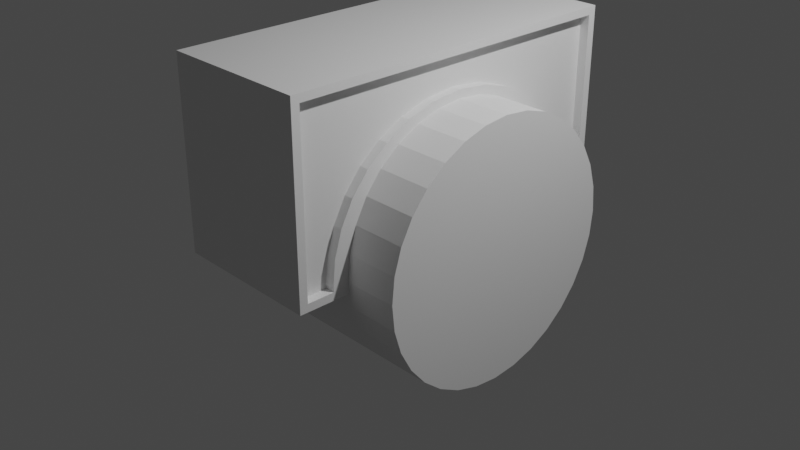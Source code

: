 # Source: bridge-arch.blend  (saved by Blender 2.80.27; exported with 4.5.12 LTS)
import bpy
from mathutils import Matrix  # noqa: F401  (used for matrix-valued properties, if any)

bpy.ops.wm.read_factory_settings(use_empty=True)
scene = bpy.context.scene
scene.name = 'Scene'

# ---- collections
col_collection = bpy.data.collections.new('Collection'); scene.collection.children.link(col_collection)

# ---- materials (node trees are filled in below, after node groups)
mat_material = bpy.data.materials.new('Material')
mat_material.alpha_threshold = 0.0
mat_material.use_transparent_shadow = False
mat_material.roughness = 0.5
mat_material.line_color = (0.0, 0.0, 0.0, 1.0)

# ---- material node trees
mat_material.use_nodes = True; mat_material.node_tree.nodes.clear()
_N = mat_material.node_tree.nodes; _L = mat_material.node_tree.links
n0 = _N.new('ShaderNodeOutputMaterial'); n0.name = 'Material Output'; n0.location = (300, 300)
n1 = _N.new('ShaderNodeBsdfPrincipled'); n1.name = 'Principled BSDF'; n1.location = (10, 300)
n1.distribution = 'GGX'
n1.subsurface_method = 'BURLEY'
n1.inputs[3].default_value = 1.45
_L.new(n1.outputs[0], n0.inputs[0])
n0.is_active_output = True

# ---- world
world_world = bpy.data.worlds.new('World'); scene.world = world_world
world_world.color = (0.05088, 0.05088, 0.05088)
world_world.use_sun_shadow = False
world_world.sun_shadow_jitter_overblur = 0.0

# ---- cameras
cam_camera = bpy.data.cameras.new('Camera')
cam_camera.clip_end = 100.0
cam_camera.ortho_scale = 7.314
cam_camera.dof.focus_distance = 0.0
cam_camera.dof.aperture_fstop = 128.0

# ---- lights
light_lamp = bpy.data.lights.new('Lamp', 'POINT')
light_lamp.transmission_factor = 0.0
light_lamp.cutoff_distance = 30.0
light_lamp.energy = 1000.0
light_lamp.shadow_buffer_clip_start = 1.001
light_lamp.shadow_soft_size = 0.1
light_lamp.shadow_maximum_resolution = 0.006
light_lamp.use_absolute_resolution = True

# ---- meshes
me_cube = bpy.data.meshes.new('Cube')
me_cube.from_pydata([(0.99, 0.9592, 1.0), (1.0, 0.9162, -0.9162), (0.99, -0.9575, 1.0), (1.0, -0.9162, -0.9162), (-0.99, 0.9592, 1.0), (-1.0, 0.9162, -0.9162), (-0.99, -0.9575, 1.0), (-1.0, -0.9162, -0.9162), (-1.0, 0.7714, -0.8755), (1.0, 0.7714, -0.8755), (-1.0, 0.7578, -0.5989), (1.0, 0.7578, -0.5989), (-1.0, 0.7173, -0.3322), (1.0, 0.7173, -0.3322), (-1.0, -0.3164, 0.4604), (1.0, -0.3164, 0.4604), (-1.0, -0.1649, 0.5524), (1.0, -0.1649, 0.5524), (-1.0, 0.1649, 0.5524), (1.0, 0.1649, 0.5524), (-1.0, 0.3164, 0.4604), (1.0, 0.3164, 0.4604), (-1.0, -0.6512, -0.08482), (1.0, -0.6512, -0.08482), (-1.0, 0.449, 0.3187), (1.0, 0.449, 0.3187), (-1.0, 0.6512, -0.08482), (1.0, 0.6512, -0.08482), (-1.0, 0.5611, 0.1346), (1.0, 0.5611, 0.1346), (-1.0, -0.449, 0.3187), (1.0, -0.449, 0.3187), (-1.0, 8.396e-07, 0.5848), (1.0, 8.494e-07, 0.5848), (-1.0, -0.5611, 0.1346), (1.0, -0.5611, 0.1346), (-1.0, -0.7578, -0.5989), (1.0, -0.7578, -0.5989), (-1.0, -0.7714, -0.8755), (1.0, -0.7714, -0.8755), (1.0, -0.7694, -0.9162), (-1.0, -0.7173, -0.3322), (1.0, -0.7173, -0.3322), (1.0, 0.7694, -0.9162), (-1.0, 0.7694, -0.9162), (-1.0, -0.7694, -0.9162), (1.0, -0.9162, 0.9162), (-1.0, -0.9162, 0.9162), (1.0, 0.9162, 0.9162), (-1.0, 0.9162, 0.9162), (-1.0, -0.6813, -1.0), (-1.0, -0.96, -1.0), (1.0, 0.96, 1.0), (1.0, 0.96, -1.0), (-1.0, -0.96, 1.0), (1.0, -0.96, 1.0), (1.0, -0.96, -1.0), (-1.0, 0.96, 1.0), (-1.0, 0.96, -1.0), (1.0, 0.6813, -1.0), (-1.0, 0.6875, -0.8755), (-1.0, 0.6743, -0.6073), (1.0, 0.6875, -0.8755), (1.0, 0.6743, -0.6073), (-1.0, 0.6351, -0.3494), (1.0, 0.6351, -0.3494), (-1.0, -0.1341, 0.473), (-1.0, -0.2631, 0.3947), (1.0, -0.1341, 0.473), (1.0, -0.2631, 0.3947), (-1.0, 0.2631, 0.3947), (-1.0, 0.1341, 0.473), (1.0, 0.2631, 0.3947), (1.0, 0.1341, 0.473), (-1.0, 0.3819, 0.2677), (1.0, 0.3819, 0.2677), (-1.0, 0.4861, 0.09669), (-1.0, 0.5716, -0.1117), (1.0, 0.5716, -0.1117), (1.0, 0.4861, 0.09669), (1.0, -0.3819, 0.2677), (1.0, -0.4861, 0.09669), (-1.0, 6.638e-07, 0.4994), (1.0, 6.638e-07, 0.4994), (-1.0, -0.4861, 0.09669), (-1.0, -0.3819, 0.2677), (-1.0, -0.5716, -0.1117), (1.0, -0.5716, -0.1117), (-1.0, -0.6743, -0.6073), (-1.0, -0.6351, -0.3494), (-1.0, -0.6875, -0.8755), (1.0, -0.6743, -0.6073), (1.0, -0.6875, -0.8755), (1.0, -0.6813, -1.0), (1.0, -0.6351, -0.3494), (-1.0, 0.6813, -1.0), (-1.0, -0.7694, -0.9162), (-1.0, -0.9162, -0.9162), (1.0, 0.9162, 0.9162), (1.0, 0.9162, -0.9162), (-1.0, -0.9162, 0.9162), (1.0, -0.9162, 0.9162), (1.0, -0.9162, -0.9162), (-1.0, 0.9162, 0.9162), (-1.0, 0.9162, -0.9162), (1.0, 0.7694, -0.9162), (-1.0, 0.7714, -0.8755), (-1.0, 0.7578, -0.5989), (1.0, 0.7714, -0.8755), (1.0, 0.7578, -0.5989), (-1.0, 0.7173, -0.3322), (1.0, 0.7173, -0.3322), (-1.0, -0.1649, 0.5524), (-1.0, -0.3164, 0.4604), (1.0, -0.1649, 0.5524), (1.0, -0.3164, 0.4604), (-1.0, 0.3164, 0.4604), (-1.0, 0.1649, 0.5524), (1.0, 0.3164, 0.4604), (1.0, 0.1649, 0.5524), (-1.0, 0.449, 0.3187), (1.0, 0.449, 0.3187), (-1.0, 0.5611, 0.1346), (-1.0, 0.6512, -0.08482), (1.0, 0.6512, -0.08482), (1.0, 0.5611, 0.1346), (1.0, -0.449, 0.3187), (1.0, -0.5611, 0.1346), (-1.0, 8.396e-07, 0.5848), (1.0, 8.494e-07, 0.5848), (-1.0, -0.5611, 0.1346), (-1.0, -0.449, 0.3187), (-1.0, -0.6512, -0.08482), (1.0, -0.6512, -0.08482), (-1.0, -0.7578, -0.5989), (-1.0, -0.7173, -0.3322), (-1.0, -0.7714, -0.8755), (1.0, -0.7578, -0.5989), (1.0, -0.7714, -0.8755), (1.0, -0.7694, -0.9162), (1.0, -0.7173, -0.3322), (-1.0, 0.7694, -0.9162), (0.875, 0.9162, 0.9162), (0.875, 0.9162, -0.9162), (0.875, -0.9162, 0.9162), (0.875, -0.9162, -0.9162), (0.875, 0.7694, -0.9162), (0.875, 0.7714, -0.8755), (0.875, 0.7578, -0.5989), (0.875, 0.7173, -0.3322), (0.875, -0.1649, 0.5524), (0.875, -0.3164, 0.4604), (0.875, 0.3164, 0.4604), (0.875, 0.1649, 0.5524), (0.875, 0.449, 0.3187), (0.875, 0.6512, -0.08482), (0.875, 0.5611, 0.1346), (0.875, -0.449, 0.3187), (0.875, -0.5611, 0.1346), (0.875, 8.494e-07, 0.5848), (0.875, -0.6512, -0.08482), (0.875, -0.7578, -0.5989), (0.875, -0.7714, -0.8755), (0.875, -0.7694, -0.9162), (0.875, -0.7173, -0.3322), (-0.875, -0.7694, -0.9162), (-0.875, -0.9162, -0.9162), (-0.875, -0.9162, 0.9162), (-0.875, 0.9162, 0.9162), (-0.875, 0.9162, -0.9162), (-0.875, 0.7714, -0.8755), (-0.875, 0.7578, -0.5989), (-0.875, 0.7173, -0.3322), (-0.875, -0.1649, 0.5524), (-0.875, -0.3164, 0.4604), (-0.875, 0.3164, 0.4604), (-0.875, 0.1649, 0.5524), (-0.875, 0.449, 0.3187), (-0.875, 0.5611, 0.1346), (-0.875, 0.6512, -0.08482), (-0.875, 8.396e-07, 0.5848), (-0.875, -0.5611, 0.1346), (-0.875, -0.449, 0.3187), (-0.875, -0.6512, -0.08482), (-0.875, -0.7578, -0.5989), (-0.875, -0.7173, -0.3322), (-0.875, -0.7714, -0.8755), (-0.875, 0.7694, -0.9162)], [], [(0, 4, 6, 2), (56, 55, 54, 51), (15, 17, 114, 115), (58, 53, 59, 95), (34, 22, 132, 130), (58, 57, 52, 53), (85, 80, 81, 84), (77, 78, 79, 76), (71, 73, 83, 82), (89, 94, 91, 88), (76, 79, 75, 74), (70, 72, 73, 71), (64, 65, 78, 77), (90, 92, 93, 50), (66, 68, 69, 67), (84, 81, 87, 86), (50, 93, 56, 51), (62, 60, 95, 59), (86, 87, 94, 89), (67, 69, 80, 85), (60, 62, 63, 61), (88, 91, 92, 90), (74, 75, 72, 70), (61, 63, 65, 64), (82, 83, 68, 66), (2, 6, 54, 55), (0, 2, 55, 52), (6, 4, 57, 54), (4, 0, 52, 57), (7, 45, 50, 51), (48, 1, 53, 52), (47, 7, 51, 54), (3, 46, 55, 56), (5, 49, 57, 58), (46, 48, 52, 55), (49, 47, 54, 57), (1, 43, 59, 53), (10, 8, 60, 61), (9, 11, 63, 62), (12, 10, 61, 64), (11, 13, 65, 63), (14, 16, 66, 67), (17, 15, 69, 68), (18, 20, 70, 71), (21, 19, 73, 72), (20, 24, 74, 70), (25, 21, 72, 75), (28, 26, 77, 76), (27, 29, 79, 78), (31, 35, 81, 80), (16, 32, 82, 66), (33, 17, 68, 83), (32, 18, 71, 82), (34, 30, 85, 84), (19, 33, 83, 73), (22, 34, 84, 86), (35, 23, 87, 81), (30, 14, 67, 85), (15, 31, 80, 69), (24, 28, 76, 74), (29, 25, 75, 79), (36, 41, 89, 88), (38, 36, 88, 90), (37, 39, 92, 91), (45, 38, 90, 50), (39, 40, 93, 92), (42, 37, 91, 94), (8, 44, 95, 60), (43, 9, 62, 59), (26, 12, 64, 77), (13, 27, 78, 65), (41, 22, 86, 89), (23, 42, 94, 87), (44, 5, 58, 95), (40, 3, 56, 93), (117, 128, 180, 176), (133, 127, 158, 160), (12, 26, 123, 110), (45, 7, 97, 96), (23, 35, 127, 133), (20, 18, 117, 116), (27, 13, 111, 124), (1, 48, 98, 99), (14, 30, 131, 113), (19, 21, 118, 119), (22, 41, 135, 132), (7, 47, 100, 97), (31, 15, 115, 126), (24, 20, 116, 120), (42, 23, 133, 140), (46, 3, 102, 101), (28, 24, 120, 122), (21, 25, 121, 118), (5, 44, 141, 104), (49, 5, 104, 103), (25, 29, 125, 121), (26, 28, 122, 123), (3, 40, 139, 102), (48, 46, 101, 98), (41, 36, 134, 135), (29, 27, 124, 125), (47, 49, 103, 100), (36, 38, 136, 134), (35, 31, 126, 127), (43, 1, 99, 105), (39, 37, 137, 138), (32, 16, 112, 128), (8, 10, 107, 106), (38, 45, 96, 136), (17, 33, 129, 114), (11, 9, 108, 109), (40, 39, 138, 139), (18, 32, 128, 117), (10, 12, 110, 107), (37, 42, 140, 137), (30, 34, 130, 131), (13, 11, 109, 111), (44, 8, 106, 141), (33, 19, 119, 129), (16, 14, 113, 112), (9, 43, 105, 108), (143, 142, 144, 145, 163, 162, 161, 164, 160, 158, 157, 151, 150, 159, 153, 152, 154, 156, 155, 149, 148, 147, 146), (98, 101, 144, 142), (127, 126, 157, 158), (115, 114, 150, 151), (140, 133, 160, 164), (139, 138, 162, 163), (126, 115, 151, 157), (105, 99, 143, 146), (114, 129, 159, 150), (137, 140, 164, 161), (119, 118, 152, 153), (102, 139, 163, 145), (99, 98, 142, 143), (121, 125, 156, 154), (109, 108, 147, 148), (108, 105, 146, 147), (118, 121, 154, 152), (129, 119, 153, 159), (101, 102, 145, 144), (111, 109, 148, 149), (124, 111, 149, 155), (125, 124, 155, 156), (138, 137, 161, 162), (166, 167, 168, 169, 187, 170, 171, 172, 179, 178, 177, 175, 176, 180, 173, 174, 182, 181, 183, 185, 184, 186, 165), (141, 106, 170, 187), (120, 116, 175, 177), (131, 130, 181, 182), (97, 100, 167, 166), (135, 134, 184, 185), (107, 110, 172, 171), (110, 123, 179, 172), (123, 122, 178, 179), (134, 136, 186, 184), (130, 132, 183, 181), (103, 104, 169, 168), (112, 113, 174, 173), (132, 135, 185, 183), (136, 96, 165, 186), (113, 131, 182, 174), (100, 103, 168, 167), (128, 112, 173, 180), (116, 117, 176, 175), (104, 141, 187, 169), (96, 97, 166, 165), (122, 120, 177, 178), (106, 107, 171, 170)])
_uv = me_cube.uv_layers.new(name='UVMap')
_uv.uv.foreach_set('vector', [0.3762, 0.00125, 0.6238, 0.00125, 0.6238, 0.2488, 0.3762, 0.2488, 0.375, 0.25, 0.625, 0.25, 0.625, 0.5, 0.375, 0.5, 0.3076, 0.6646, 0.319, 0.6456, 0.319, 0.6456, 0.3076, 0.6646, 0.375, 0.75, 0.625, 0.75, 0.625, 0.7898, 0.375, 0.7898, 0.5168, 0.5549, 0.4894, 0.5436, 0.4894, 0.5436, 0.5168, 0.5549, 0.625, 0.5, 0.875, 0.5, 0.875, 0.75, 0.625, 0.75, 0.3438, 0.6045, 0.3438, 0.8955, 0.375, 0.8955, 0.375, 0.6045, 0.09375, 0.6045, 0.09375, 0.8955, 0.125, 0.8955, 0.125, 0.6045, 0.2188, 0.6045, 0.2188, 0.8955, 0.25, 0.8955, 0.25, 0.6045, 0.4375, 0.6045, 0.4375, 0.8955, 0.4688, 0.8955, 0.4688, 0.6045, 0.125, 0.6045, 0.125, 0.8955, 0.1562, 0.8955, 0.1562, 0.6045, 0.1875, 0.6045, 0.1875, 0.8955, 0.2188, 0.8955, 0.2188, 0.6045, 0.0625, 0.6045, 0.0625, 0.8955, 0.09375, 0.8955, 0.09375, 0.6045, 0.5, 0.6045, 0.5, 0.8955, 0.5145, 0.8955, 0.5145, 0.6045, 0.2812, 0.6045, 0.2812, 0.8955, 0.3125, 0.8955, 0.3125, 0.6045, 0.375, 0.6045, 0.375, 0.8955, 0.4062, 0.8955, 0.4062, 0.6045, 0.375, 0.9602, 0.625, 0.9602, 0.625, 1.0, 0.375, 1.0, 1.0, 0.8955, 1.0, 0.6045, 0.9855, 0.6045, 0.9855, 0.8955, 0.4062, 0.6045, 0.4062, 0.8955, 0.4375, 0.8955, 0.4375, 0.6045, 0.3125, 0.6045, 0.3125, 0.8955, 0.3438, 0.8955, 0.3438, 0.6045, 0.0, 0.6045, 0.0, 0.8955, 0.03125, 0.8955, 0.03125, 0.6045, 0.4688, 0.6045, 0.4688, 0.8955, 0.5, 0.8955, 0.5, 0.6045, 0.1562, 0.6045, 0.1562, 0.8955, 0.1875, 0.8955, 0.1875, 0.6045, 0.03125, 0.6045, 0.03125, 0.8955, 0.0625, 0.8955, 0.0625, 0.6045, 0.25, 0.6045, 0.25, 0.8955, 0.2812, 0.8955, 0.2812, 0.6045, 0.3762, 0.2488, 0.6238, 0.2488, 0.625, 0.25, 0.375, 0.25, 0.3762, 0.00125, 0.3762, 0.2488, 0.375, 0.25, 0.375, 0.0, 0.6238, 0.2488, 0.6238, 0.00125, 0.625, 0.0, 0.625, 0.25, 0.6238, 0.00125, 0.3762, 0.00125, 0.375, 0.0, 0.625, 0.0, 0.3855, 0.5105, 0.3855, 0.5288, 0.375, 0.5398, 0.375, 0.5, 0.3645, 0.5105, 0.1355, 0.5105, 0.125, 0.5, 0.375, 0.5, 0.6145, 0.5105, 0.3855, 0.5105, 0.375, 0.5, 0.625, 0.5, 0.1355, 0.7395, 0.3645, 0.7395, 0.375, 0.75, 0.125, 0.75, 0.3855, 0.7395, 0.6145, 0.7395, 0.625, 0.75, 0.375, 0.75, 0.3645, 0.7395, 0.3645, 0.5105, 0.375, 0.5, 0.375, 0.75, 0.6145, 0.7395, 0.6145, 0.5105, 0.625, 0.5, 0.625, 0.75, 0.1355, 0.5105, 0.1355, 0.5288, 0.125, 0.5398, 0.125, 0.5, 0.4251, 0.7197, 0.3906, 0.7214, 0.3906, 0.7109, 0.4241, 0.7093, 0.1406, 0.5286, 0.1751, 0.5303, 0.1741, 0.5407, 0.1406, 0.5391, 0.4585, 0.7147, 0.4251, 0.7197, 0.4241, 0.7093, 0.4563, 0.7044, 0.1751, 0.5303, 0.2085, 0.5353, 0.2063, 0.5456, 0.1741, 0.5407, 0.5576, 0.5854, 0.569, 0.6044, 0.5591, 0.6082, 0.5493, 0.5921, 0.319, 0.6456, 0.3076, 0.6646, 0.2993, 0.6579, 0.3091, 0.6418, 0.569, 0.6456, 0.5576, 0.6646, 0.5493, 0.6579, 0.5591, 0.6418, 0.3076, 0.5854, 0.319, 0.6044, 0.3091, 0.6082, 0.2993, 0.5921, 0.5576, 0.6646, 0.5398, 0.6811, 0.5335, 0.6727, 0.5493, 0.6579, 0.2898, 0.5689, 0.3076, 0.5854, 0.2993, 0.5921, 0.2835, 0.5773, 0.5168, 0.6951, 0.4894, 0.7064, 0.486, 0.6965, 0.5121, 0.6858, 0.2394, 0.5436, 0.2668, 0.5549, 0.2621, 0.5642, 0.236, 0.5535, 0.2898, 0.6811, 0.2668, 0.6951, 0.2621, 0.6858, 0.2835, 0.6727, 0.569, 0.6044, 0.5731, 0.625, 0.5624, 0.625, 0.5591, 0.6082, 0.3231, 0.625, 0.319, 0.6456, 0.3091, 0.6418, 0.3124, 0.625, 0.5731, 0.625, 0.569, 0.6456, 0.5591, 0.6418, 0.5624, 0.625, 0.5168, 0.5549, 0.5398, 0.5689, 0.5335, 0.5773, 0.5121, 0.5642, 0.319, 0.6044, 0.3231, 0.625, 0.3124, 0.625, 0.3091, 0.6082, 0.4894, 0.5436, 0.5168, 0.5549, 0.5121, 0.5642, 0.486, 0.5535, 0.2668, 0.6951, 0.2394, 0.7064, 0.236, 0.6965, 0.2621, 0.6858, 0.5398, 0.5689, 0.5576, 0.5854, 0.5493, 0.5921, 0.5335, 0.5773, 0.3076, 0.6646, 0.2898, 0.6811, 0.2835, 0.6727, 0.2993, 0.6579, 0.5398, 0.6811, 0.5168, 0.6951, 0.5121, 0.6858, 0.5335, 0.6727, 0.2668, 0.5549, 0.2898, 0.5689, 0.2835, 0.5773, 0.2621, 0.5642, 0.4251, 0.5303, 0.4585, 0.5353, 0.4563, 0.5456, 0.4241, 0.5407, 0.3906, 0.5286, 0.4251, 0.5303, 0.4241, 0.5407, 0.3906, 0.5391, 0.1751, 0.7197, 0.1406, 0.7214, 0.1406, 0.7109, 0.1741, 0.7093, 0.3855, 0.5288, 0.3906, 0.5286, 0.3906, 0.5391, 0.375, 0.5398, 0.1406, 0.7214, 0.1355, 0.7212, 0.125, 0.7102, 0.1406, 0.7109, 0.2085, 0.7147, 0.1751, 0.7197, 0.1741, 0.7093, 0.2063, 0.7044, 0.3906, 0.7214, 0.3855, 0.7212, 0.375, 0.7102, 0.3906, 0.7109, 0.1355, 0.5288, 0.1406, 0.5286, 0.1406, 0.5391, 0.125, 0.5398, 0.4894, 0.7064, 0.4585, 0.7147, 0.4563, 0.7044, 0.486, 0.6965, 0.2085, 0.5353, 0.2394, 0.5436, 0.236, 0.5535, 0.2063, 0.5456, 0.4585, 0.5353, 0.4894, 0.5436, 0.486, 0.5535, 0.4563, 0.5456, 0.2394, 0.7064, 0.2085, 0.7147, 0.2063, 0.7044, 0.236, 0.6965, 0.3855, 0.7212, 0.3855, 0.7395, 0.375, 0.75, 0.375, 0.7102, 0.1355, 0.7212, 0.1355, 0.7395, 0.125, 0.75, 0.125, 0.7102, 0.569, 0.6456, 0.5731, 0.625, 0.5731, 0.625, 0.569, 0.6456, 0.2394, 0.7064, 0.2668, 0.6951, 0.2668, 0.6951, 0.2394, 0.7064, 0.4585, 0.7147, 0.4894, 0.7064, 0.4894, 0.7064, 0.4585, 0.7147, 0.3855, 0.5288, 0.3855, 0.5105, 0.3855, 0.5105, 0.3855, 0.5288, 0.2394, 0.7064, 0.2668, 0.6951, 0.2668, 0.6951, 0.2394, 0.7064, 0.5576, 0.6646, 0.569, 0.6456, 0.569, 0.6456, 0.5576, 0.6646, 0.2394, 0.5436, 0.2085, 0.5353, 0.2085, 0.5353, 0.2394, 0.5436, 0.1355, 0.5105, 0.3645, 0.5105, 0.3645, 0.5105, 0.1355, 0.5105, 0.5576, 0.5854, 0.5398, 0.5689, 0.5398, 0.5689, 0.5576, 0.5854, 0.319, 0.6044, 0.3076, 0.5854, 0.3076, 0.5854, 0.319, 0.6044, 0.4894, 0.5436, 0.4585, 0.5353, 0.4585, 0.5353, 0.4894, 0.5436, 0.3855, 0.5105, 0.6145, 0.5105, 0.6145, 0.5105, 0.3855, 0.5105, 0.2898, 0.6811, 0.3076, 0.6646, 0.3076, 0.6646, 0.2898, 0.6811, 0.5398, 0.6811, 0.5576, 0.6646, 0.5576, 0.6646, 0.5398, 0.6811, 0.2085, 0.7147, 0.2394, 0.7064, 0.2394, 0.7064, 0.2085, 0.7147, 0.3645, 0.7395, 0.1355, 0.7395, 0.1355, 0.7395, 0.3645, 0.7395, 0.5168, 0.6951, 0.5398, 0.6811, 0.5398, 0.6811, 0.5168, 0.6951, 0.3076, 0.5854, 0.2898, 0.5689, 0.2898, 0.5689, 0.3076, 0.5854, 0.3855, 0.7395, 0.3855, 0.7212, 0.3855, 0.7212, 0.3855, 0.7395, 0.6145, 0.7395, 0.3855, 0.7395, 0.3855, 0.7395, 0.6145, 0.7395, 0.2898, 0.5689, 0.2668, 0.5549, 0.2668, 0.5549, 0.2898, 0.5689, 0.4894, 0.7064, 0.5168, 0.6951, 0.5168, 0.6951, 0.4894, 0.7064, 0.1355, 0.7395, 0.1355, 0.7212, 0.1355, 0.7212, 0.1355, 0.7395, 0.3645, 0.5105, 0.3645, 0.7395, 0.3645, 0.7395, 0.3645, 0.5105, 0.4585, 0.5353, 0.4251, 0.5303, 0.4251, 0.5303, 0.4585, 0.5353, 0.2668, 0.5549, 0.2394, 0.5436, 0.2394, 0.5436, 0.2668, 0.5549, 0.6145, 0.5105, 0.6145, 0.7395, 0.6145, 0.7395, 0.6145, 0.5105, 0.4251, 0.5303, 0.3906, 0.5286, 0.3906, 0.5286, 0.4251, 0.5303, 0.2668, 0.6951, 0.2898, 0.6811, 0.2898, 0.6811, 0.2668, 0.6951, 0.1355, 0.5288, 0.1355, 0.5105, 0.1355, 0.5105, 0.1355, 0.5288, 0.1406, 0.7214, 0.1751, 0.7197, 0.1751, 0.7197, 0.1406, 0.7214, 0.5731, 0.625, 0.569, 0.6044, 0.569, 0.6044, 0.5731, 0.625, 0.3906, 0.7214, 0.4251, 0.7197, 0.4251, 0.7197, 0.3906, 0.7214, 0.3906, 0.5286, 0.3855, 0.5288, 0.3855, 0.5288, 0.3906, 0.5286, 0.319, 0.6456, 0.3231, 0.625, 0.3231, 0.625, 0.319, 0.6456, 0.1751, 0.5303, 0.1406, 0.5286, 0.1406, 0.5286, 0.1751, 0.5303, 0.1355, 0.7212, 0.1406, 0.7214, 0.1406, 0.7214, 0.1355, 0.7212, 0.569, 0.6456, 0.5731, 0.625, 0.5731, 0.625, 0.569, 0.6456, 0.4251, 0.7197, 0.4585, 0.7147, 0.4585, 0.7147, 0.4251, 0.7197, 0.1751, 0.7197, 0.2085, 0.7147, 0.2085, 0.7147, 0.1751, 0.7197, 0.5398, 0.5689, 0.5168, 0.5549, 0.5168, 0.5549, 0.5398, 0.5689, 0.2085, 0.5353, 0.1751, 0.5303, 0.1751, 0.5303, 0.2085, 0.5353, 0.3855, 0.7212, 0.3906, 0.7214, 0.3906, 0.7214, 0.3855, 0.7212, 0.3231, 0.625, 0.319, 0.6044, 0.319, 0.6044, 0.3231, 0.625, 0.569, 0.6044, 0.5576, 0.5854, 0.5576, 0.5854, 0.569, 0.6044, 0.1406, 0.5286, 0.1355, 0.5288, 0.1355, 0.5288, 0.1406, 0.5286, 0.1355, 0.5105, 0.3645, 0.5105, 0.3645, 0.7395, 0.1355, 0.7395, 0.1355, 0.7212, 0.1406, 0.7214, 0.1751, 0.7197, 0.2085, 0.7147, 0.2394, 0.7064, 0.2668, 0.6951, 0.2898, 0.6811, 0.3076, 0.6646, 0.319, 0.6456, 0.3231, 0.625, 0.319, 0.6044, 0.3076, 0.5854, 0.2898, 0.5689, 0.2668, 0.5549, 0.2394, 0.5436, 0.2085, 0.5353, 0.1751, 0.5303, 0.1406, 0.5286, 0.1355, 0.5288, 0.3645, 0.5105, 0.3645, 0.7395, 0.3645, 0.7395, 0.3645, 0.5105, 0.2668, 0.6951, 0.2898, 0.6811, 0.2898, 0.6811, 0.2668, 0.6951, 0.3076, 0.6646, 0.319, 0.6456, 0.319, 0.6456, 0.3076, 0.6646, 0.2085, 0.7147, 0.2394, 0.7064, 0.2394, 0.7064, 0.2085, 0.7147, 0.1355, 0.7212, 0.1406, 0.7214, 0.1406, 0.7214, 0.1355, 0.7212, 0.2898, 0.6811, 0.3076, 0.6646, 0.3076, 0.6646, 0.2898, 0.6811, 0.1355, 0.5288, 0.1355, 0.5105, 0.1355, 0.5105, 0.1355, 0.5288, 0.319, 0.6456, 0.3231, 0.625, 0.3231, 0.625, 0.319, 0.6456, 0.1751, 0.7197, 0.2085, 0.7147, 0.2085, 0.7147, 0.1751, 0.7197, 0.319, 0.6044, 0.3076, 0.5854, 0.3076, 0.5854, 0.319, 0.6044, 0.1355, 0.7395, 0.1355, 0.7212, 0.1355, 0.7212, 0.1355, 0.7395, 0.1355, 0.5105, 0.3645, 0.5105, 0.3645, 0.5105, 0.1355, 0.5105, 0.2898, 0.5689, 0.2668, 0.5549, 0.2668, 0.5549, 0.2898, 0.5689, 0.1751, 0.5303, 0.1406, 0.5286, 0.1406, 0.5286, 0.1751, 0.5303, 0.1406, 0.5286, 0.1355, 0.5288, 0.1355, 0.5288, 0.1406, 0.5286, 0.3076, 0.5854, 0.2898, 0.5689, 0.2898, 0.5689, 0.3076, 0.5854, 0.3231, 0.625, 0.319, 0.6044, 0.319, 0.6044, 0.3231, 0.625, 0.3645, 0.7395, 0.1355, 0.7395, 0.1355, 0.7395, 0.3645, 0.7395, 0.2085, 0.5353, 0.1751, 0.5303, 0.1751, 0.5303, 0.2085, 0.5353, 0.2394, 0.5436, 0.2085, 0.5353, 0.2085, 0.5353, 0.2394, 0.5436, 0.2668, 0.5549, 0.2394, 0.5436, 0.2394, 0.5436, 0.2668, 0.5549, 0.1406, 0.7214, 0.1751, 0.7197, 0.1751, 0.7197, 0.1406, 0.7214, 0.3855, 0.5105, 0.6145, 0.5105, 0.6145, 0.7395, 0.3855, 0.7395, 0.3855, 0.7212, 0.3906, 0.7214, 0.4251, 0.7197, 0.4585, 0.7147, 0.4894, 0.7064, 0.5168, 0.6951, 0.5398, 0.6811, 0.5576, 0.6646, 0.569, 0.6456, 0.5731, 0.625, 0.569, 0.6044, 0.5576, 0.5854, 0.5398, 0.5689, 0.5168, 0.5549, 0.4894, 0.5436, 0.4585, 0.5353, 0.4251, 0.5303, 0.3906, 0.5286, 0.3855, 0.5288, 0.3855, 0.7212, 0.3906, 0.7214, 0.3906, 0.7214, 0.3855, 0.7212, 0.5398, 0.6811, 0.5576, 0.6646, 0.5576, 0.6646, 0.5398, 0.6811, 0.5398, 0.5689, 0.5168, 0.5549, 0.5168, 0.5549, 0.5398, 0.5689, 0.3855, 0.5105, 0.6145, 0.5105, 0.6145, 0.5105, 0.3855, 0.5105, 0.4585, 0.5353, 0.4251, 0.5303, 0.4251, 0.5303, 0.4585, 0.5353, 0.4251, 0.7197, 0.4585, 0.7147, 0.4585, 0.7147, 0.4251, 0.7197, 0.4585, 0.7147, 0.4894, 0.7064, 0.4894, 0.7064, 0.4585, 0.7147, 0.4894, 0.7064, 0.5168, 0.6951, 0.5168, 0.6951, 0.4894, 0.7064, 0.4251, 0.5303, 0.3906, 0.5286, 0.3906, 0.5286, 0.4251, 0.5303, 0.5168, 0.5549, 0.4894, 0.5436, 0.4894, 0.5436, 0.5168, 0.5549, 0.6145, 0.7395, 0.3855, 0.7395, 0.3855, 0.7395, 0.6145, 0.7395, 0.569, 0.6044, 0.5576, 0.5854, 0.5576, 0.5854, 0.569, 0.6044, 0.4894, 0.5436, 0.4585, 0.5353, 0.4585, 0.5353, 0.4894, 0.5436, 0.3906, 0.5286, 0.3855, 0.5288, 0.3855, 0.5288, 0.3906, 0.5286, 0.5576, 0.5854, 0.5398, 0.5689, 0.5398, 0.5689, 0.5576, 0.5854, 0.6145, 0.5105, 0.6145, 0.7395, 0.6145, 0.7395, 0.6145, 0.5105, 0.5731, 0.625, 0.569, 0.6044, 0.569, 0.6044, 0.5731, 0.625, 0.5576, 0.6646, 0.569, 0.6456, 0.569, 0.6456, 0.5576, 0.6646, 0.3855, 0.7395, 0.3855, 0.7212, 0.3855, 0.7212, 0.3855, 0.7395, 0.3855, 0.5288, 0.3855, 0.5105, 0.3855, 0.5105, 0.3855, 0.5288, 0.5168, 0.6951, 0.5398, 0.6811, 0.5398, 0.6811, 0.5168, 0.6951, 0.3906, 0.7214, 0.4251, 0.7197, 0.4251, 0.7197, 0.3906, 0.7214])
me_cube.materials.append(mat_material)
me_cube.use_remesh_preserve_volume = False
me_cube.use_remesh_preserve_attributes = False
me_cube.use_mirror_vertex_groups = False
me_cube.update()
me_cylinder = bpy.data.meshes.new('Cylinder')
me_cylinder.from_pydata([(0.0, 1.0, -1.0), (0.0, 1.0, 1.0), (0.1951, 0.9808, -1.0), (0.1951, 0.9808, 1.0), (0.3827, 0.9239, -1.0), (0.3827, 0.9239, 1.0), (0.5556, 0.8315, -1.0), (0.5556, 0.8315, 1.0), (0.7071, 0.7071, -1.0), (0.7071, 0.7071, 1.0), (0.8315, 0.5556, -1.0), (0.8315, 0.5556, 1.0), (0.9239, 0.3827, -1.0), (0.9239, 0.3827, 1.0), (0.9808, 0.1951, -1.0), (0.9808, 0.1951, 1.0), (1.0, 7.55e-08, -1.0), (1.0, 7.55e-08, 1.0), (0.9808, -0.1951, -1.0), (0.9808, -0.1951, 1.0), (0.9239, -0.3827, -1.0), (0.9239, -0.3827, 1.0), (0.8315, -0.5556, -1.0), (0.8315, -0.5556, 1.0), (0.7071, -0.7071, -1.0), (0.7071, -0.7071, 1.0), (0.5556, -0.8315, -1.0), (0.5556, -0.8315, 1.0), (0.3827, -0.9239, -1.0), (0.3827, -0.9239, 1.0), (0.1951, -0.9808, -1.0), (0.1951, -0.9808, 1.0), (-3.258e-07, -1.0, -1.0), (-3.258e-07, -1.0, 1.0), (-0.1951, -0.9808, -1.0), (-0.1951, -0.9808, 1.0), (-0.3827, -0.9239, -1.0), (-0.3827, -0.9239, 1.0), (-0.5556, -0.8315, -1.0), (-0.5556, -0.8315, 1.0), (-0.7071, -0.7071, -1.0), (-0.7071, -0.7071, 1.0), (-0.8315, -0.5556, -1.0), (-0.8315, -0.5556, 1.0), (-0.9239, -0.3827, -1.0), (-0.9239, -0.3827, 1.0), (-0.9808, -0.1951, -1.0), (-0.9808, -0.1951, 1.0), (-1.0, 9.656e-07, -1.0), (-1.0, 9.656e-07, 1.0), (-0.9808, 0.1951, -1.0), (-0.9808, 0.1951, 1.0), (-0.9239, 0.3827, -1.0), (-0.9239, 0.3827, 1.0), (-0.8315, 0.5556, -1.0), (-0.8315, 0.5556, 1.0), (-0.7071, 0.7071, -1.0), (-0.7071, 0.7071, 1.0), (-0.5556, 0.8315, -1.0), (-0.5556, 0.8315, 1.0), (-0.3827, 0.9239, -1.0), (-0.3827, 0.9239, 1.0), (-0.1951, 0.9808, -1.0), (-0.1951, 0.9808, 1.0)], [], [(0, 1, 3, 2), (2, 3, 5, 4), (4, 5, 7, 6), (6, 7, 9, 8), (8, 9, 11, 10), (10, 11, 13, 12), (12, 13, 15, 14), (14, 15, 17, 16), (16, 17, 19, 18), (18, 19, 21, 20), (20, 21, 23, 22), (22, 23, 25, 24), (24, 25, 27, 26), (26, 27, 29, 28), (28, 29, 31, 30), (30, 31, 33, 32), (32, 33, 35, 34), (34, 35, 37, 36), (36, 37, 39, 38), (38, 39, 41, 40), (40, 41, 43, 42), (42, 43, 45, 44), (44, 45, 47, 46), (46, 47, 49, 48), (48, 49, 51, 50), (50, 51, 53, 52), (52, 53, 55, 54), (54, 55, 57, 56), (56, 57, 59, 58), (58, 59, 61, 60), (3, 1, 63, 61, 59, 57, 55, 53, 51, 49, 47, 45, 43, 41, 39, 37, 35, 33, 31, 29, 27, 25, 23, 21, 19, 17, 15, 13, 11, 9, 7, 5), (60, 61, 63, 62), (62, 63, 1, 0), (0, 2, 4, 6, 8, 10, 12, 14, 16, 18, 20, 22, 24, 26, 28, 30, 32, 34, 36, 38, 40, 42, 44, 46, 48, 50, 52, 54, 56, 58, 60, 62)])
_uv = me_cylinder.uv_layers.new(name='UVMap')
_uv.uv.foreach_set('vector', [1.0, 0.5, 1.0, 1.0, 0.9688, 1.0, 0.9688, 0.5, 0.9688, 0.5, 0.9688, 1.0, 0.9375, 1.0, 0.9375, 0.5, 0.9375, 0.5, 0.9375, 1.0, 0.9062, 1.0, 0.9062, 0.5, 0.9062, 0.5, 0.9062, 1.0, 0.875, 1.0, 0.875, 0.5, 0.875, 0.5, 0.875, 1.0, 0.8438, 1.0, 0.8438, 0.5, 0.8438, 0.5, 0.8438, 1.0, 0.8125, 1.0, 0.8125, 0.5, 0.8125, 0.5, 0.8125, 1.0, 0.7812, 1.0, 0.7812, 0.5, 0.7812, 0.5, 0.7812, 1.0, 0.75, 1.0, 0.75, 0.5, 0.75, 0.5, 0.75, 1.0, 0.7188, 1.0, 0.7188, 0.5, 0.7188, 0.5, 0.7188, 1.0, 0.6875, 1.0, 0.6875, 0.5, 0.6875, 0.5, 0.6875, 1.0, 0.6562, 1.0, 0.6562, 0.5, 0.6562, 0.5, 0.6562, 1.0, 0.625, 1.0, 0.625, 0.5, 0.625, 0.5, 0.625, 1.0, 0.5938, 1.0, 0.5938, 0.5, 0.5938, 0.5, 0.5938, 1.0, 0.5625, 1.0, 0.5625, 0.5, 0.5625, 0.5, 0.5625, 1.0, 0.5312, 1.0, 0.5312, 0.5, 0.5312, 0.5, 0.5312, 1.0, 0.5, 1.0, 0.5, 0.5, 0.5, 0.5, 0.5, 1.0, 0.4688, 1.0, 0.4688, 0.5, 0.4688, 0.5, 0.4688, 1.0, 0.4375, 1.0, 0.4375, 0.5, 0.4375, 0.5, 0.4375, 1.0, 0.4062, 1.0, 0.4062, 0.5, 0.4062, 0.5, 0.4062, 1.0, 0.375, 1.0, 0.375, 0.5, 0.375, 0.5, 0.375, 1.0, 0.3438, 1.0, 0.3438, 0.5, 0.3438, 0.5, 0.3438, 1.0, 0.3125, 1.0, 0.3125, 0.5, 0.3125, 0.5, 0.3125, 1.0, 0.2812, 1.0, 0.2812, 0.5, 0.2812, 0.5, 0.2812, 1.0, 0.25, 1.0, 0.25, 0.5, 0.25, 0.5, 0.25, 1.0, 0.2188, 1.0, 0.2188, 0.5, 0.2188, 0.5, 0.2188, 1.0, 0.1875, 1.0, 0.1875, 0.5, 0.1875, 0.5, 0.1875, 1.0, 0.1562, 1.0, 0.1562, 0.5, 0.1562, 0.5, 0.1562, 1.0, 0.125, 1.0, 0.125, 0.5, 0.125, 0.5, 0.125, 1.0, 0.09375, 1.0, 0.09375, 0.5, 0.09375, 0.5, 0.09375, 1.0, 0.0625, 1.0, 0.0625, 0.5, 0.2968, 0.4854, 0.25, 0.49, 0.2032, 0.4854, 0.1582, 0.4717, 0.1167, 0.4496, 0.08029, 0.4197, 0.05045, 0.3833, 0.02827, 0.3418, 0.01461, 0.2968, 0.01, 0.25, 0.01461, 0.2032, 0.02827, 0.1582, 0.05045, 0.1167, 0.08029, 0.08029, 0.1167, 0.05045, 0.1582, 0.02827, 0.2032, 0.01461, 0.25, 0.01, 0.2968, 0.01461, 0.3418, 0.02827, 0.3833, 0.05045, 0.4197, 0.08029, 0.4496, 0.1167, 0.4717, 0.1582, 0.4854, 0.2032, 0.49, 0.25, 0.4854, 0.2968, 0.4717, 0.3418, 0.4496, 0.3833, 0.4197, 0.4197, 0.3833, 0.4496, 0.3418, 0.4717, 0.0625, 0.5, 0.0625, 1.0, 0.03125, 1.0, 0.03125, 0.5, 0.03125, 0.5, 0.03125, 1.0, 0.0, 1.0, 0.0, 0.5, 0.75, 0.49, 0.7968, 0.4854, 0.8418, 0.4717, 0.8833, 0.4496, 0.9197, 0.4197, 0.9496, 0.3833, 0.9717, 0.3418, 0.9854, 0.2968, 0.99, 0.25, 0.9854, 0.2032, 0.9717, 0.1582, 0.9496, 0.1167, 0.9197, 0.08029, 0.8833, 0.05045, 0.8418, 0.02827, 0.7968, 0.01461, 0.75, 0.01, 0.7032, 0.01461, 0.6582, 0.02827, 0.6167, 0.05045, 0.5803, 0.08029, 0.5504, 0.1167, 0.5283, 0.1582, 0.5146, 0.2032, 0.51, 0.25, 0.5146, 0.2968, 0.5283, 0.3418, 0.5504, 0.3833, 0.5803, 0.4197, 0.6167, 0.4496, 0.6582, 0.4717, 0.7032, 0.4854])
me_cylinder.use_remesh_preserve_volume = False
me_cylinder.use_remesh_preserve_attributes = False
me_cylinder.use_mirror_vertex_groups = False
me_cylinder.update()

# ---- objects
ob_bridge_arch = bpy.data.objects.new('Bridge Arch', me_cube)
ob_lamp = bpy.data.objects.new('Lamp', light_lamp)
ob_camera = bpy.data.objects.new('Camera', cam_camera)
ob_cylinder = bpy.data.objects.new('Cylinder', me_cylinder)

# ---- transforms, parenting, visibility, modifiers, constraints
ob_bridge_arch.location = (0.0, 0.0, 1.0)
ob_bridge_arch.scale = (0.8, 2.0, 1.0)
ob_bridge_arch.lock_rotations_4d = False
ob_bridge_arch.empty_display_type = 'ARROWS'
ob_bridge_arch.lineart.crease_threshold = 0.0
ob_lamp.location = (4.076, 1.005, 5.904)
ob_lamp.rotation_euler = (0.6503, 0.05522, 1.866)
ob_lamp.lock_rotations_4d = False
ob_lamp.empty_display_type = 'ARROWS'
ob_lamp.color = (0.0, 0.0, 0.0, 0.0)
ob_lamp.lineart.crease_threshold = 0.0
ob_camera.location = (7.359, -6.926, 4.958)
ob_camera.rotation_euler = (1.109, 0.0, 0.8149)
ob_camera.lock_rotations_4d = False
ob_camera.empty_display_type = 'ARROWS'
ob_camera.color = (0.0, 0.0, 0.0, 0.0)
ob_camera.display_type = 'WIRE'
ob_camera.lineart.crease_threshold = 0.0
ob_cylinder.location = (0.0, 0.0, 0.1245)
ob_cylinder.rotation_euler = (-0.0, 1.571, 0.0)
ob_cylinder.scale = (1.375, 1.375, 1.375)
ob_cylinder.lineart.crease_threshold = 0.0

# ---- collection membership
col_collection.objects.link(ob_bridge_arch)
col_collection.objects.link(ob_lamp)
col_collection.objects.link(ob_camera)
col_collection.objects.link(ob_cylinder)

# ---- scene / render settings (as saved in the file)
scene.camera = ob_camera
scene.frame_start = 1; scene.frame_end = 250; scene.frame_set(1)
scene.render.engine = 'BLENDER_EEVEE_NEXT'
scene.render.motion_blur_shutter = 1.0
scene.cycles.use_denoising = False
scene.cycles.samples = 128
scene.cycles.sampling_pattern = 'TABULATED_SOBOL'
scene.cycles.use_adaptive_sampling = False
scene.cycles.use_light_tree = False
scene.view_settings.view_transform = 'Filmic'
bpy.context.view_layer.update()
